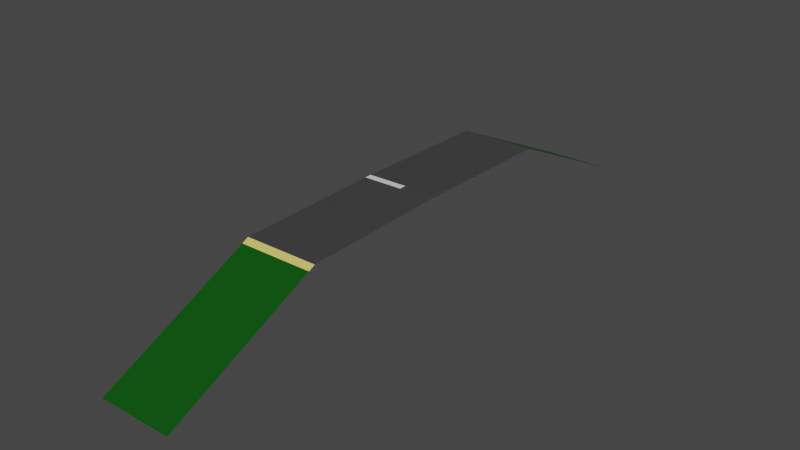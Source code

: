 # Source: Road.blend  (saved by Blender 2.82.7; exported with 4.5.12 LTS)
import bpy
from mathutils import Matrix  # noqa: F401  (used for matrix-valued properties, if any)

bpy.ops.wm.read_factory_settings(use_empty=True)
scene = bpy.context.scene
scene.name = 'Scene'

# ---- collections
col_collection = bpy.data.collections.new('Collection'); scene.collection.children.link(col_collection)

# ---- materials (node trees are filled in below, after node groups)
mat_whitesripe = bpy.data.materials.new('WhiteSripe')
mat_whitesripe.use_transparent_shadow = False
mat_asphalt = bpy.data.materials.new('Asphalt')
mat_asphalt.use_transparent_shadow = False
mat_gravel = bpy.data.materials.new('Gravel')
mat_gravel.use_transparent_shadow = False
mat_grass = bpy.data.materials.new('Grass')
mat_grass.use_transparent_shadow = False

# ---- material node trees
mat_whitesripe.use_nodes = True; mat_whitesripe.node_tree.nodes.clear()
_N = mat_whitesripe.node_tree.nodes; _L = mat_whitesripe.node_tree.links
n0 = _N.new('ShaderNodeOutputMaterial'); n0.name = 'Material Output'; n0.location = (300, 300)
n1 = _N.new('ShaderNodeBsdfPrincipled'); n1.name = 'Principled BSDF'; n1.location = (10, 300)
n1.distribution = 'GGX'
n1.subsurface_method = 'BURLEY'
n1.inputs[3].default_value = 1.45
n1.inputs[27].default_value = (0.0, 0.0, 0.0, 1.0)
n1.inputs[28].default_value = 1.0
_L.new(n1.outputs[0], n0.inputs[0])
n0.is_active_output = True
mat_asphalt.use_nodes = True; mat_asphalt.node_tree.nodes.clear()
_N = mat_asphalt.node_tree.nodes; _L = mat_asphalt.node_tree.links
n0 = _N.new('ShaderNodeOutputMaterial'); n0.name = 'Material Output'; n0.location = (300, 300)
n1 = _N.new('ShaderNodeBsdfPrincipled'); n1.name = 'Principled BSDF'; n1.location = (10, 300)
n1.distribution = 'GGX'
n1.subsurface_method = 'BURLEY'
n1.inputs[0].default_value = (0.05222, 0.05222, 0.05222, 1.0)
n1.inputs[3].default_value = 1.45
n1.inputs[27].default_value = (0.0, 0.0, 0.0, 1.0)
n1.inputs[28].default_value = 1.0
_L.new(n1.outputs[0], n0.inputs[0])
n0.is_active_output = True
mat_gravel.use_nodes = True; mat_gravel.node_tree.nodes.clear()
_N = mat_gravel.node_tree.nodes; _L = mat_gravel.node_tree.links
n0 = _N.new('ShaderNodeOutputMaterial'); n0.name = 'Material Output'; n0.location = (300, 300)
n1 = _N.new('ShaderNodeBsdfPrincipled'); n1.name = 'Principled BSDF'; n1.location = (10, 300)
n1.distribution = 'GGX'
n1.subsurface_method = 'BURLEY'
n1.inputs[0].default_value = (0.8, 0.6726, 0.1643, 1.0)
n1.inputs[3].default_value = 1.45
n1.inputs[27].default_value = (0.0, 0.0, 0.0, 1.0)
n1.inputs[28].default_value = 1.0
_L.new(n1.outputs[0], n0.inputs[0])
n0.is_active_output = True
mat_grass.use_nodes = True; mat_grass.node_tree.nodes.clear()
_N = mat_grass.node_tree.nodes; _L = mat_grass.node_tree.links
n0 = _N.new('ShaderNodeOutputMaterial'); n0.name = 'Material Output'; n0.location = (300, 300)
n1 = _N.new('ShaderNodeBsdfPrincipled'); n1.name = 'Principled BSDF'; n1.location = (10, 300)
n1.distribution = 'GGX'
n1.subsurface_method = 'BURLEY'
n1.inputs[0].default_value = (0.0, 0.08001, 0.00121, 1.0)
n1.inputs[3].default_value = 1.45
n1.inputs[27].default_value = (0.0, 0.0, 0.0, 1.0)
n1.inputs[28].default_value = 1.0
_L.new(n1.outputs[0], n0.inputs[0])
n0.is_active_output = True

# ---- world
world_world = bpy.data.worlds.new('World'); scene.world = world_world
world_world.use_nodes = True; world_world.node_tree.nodes.clear()
_N = world_world.node_tree.nodes; _L = world_world.node_tree.links
n0 = _N.new('ShaderNodeOutputWorld'); n0.name = 'World Output'; n0.location = (300, 300)
n1 = _N.new('ShaderNodeBackground'); n1.name = 'Background'; n1.location = (10, 300)
n1.inputs[0].default_value = (0.05088, 0.05088, 0.05088, 1.0)
_L.new(n1.outputs[0], n0.inputs[0])
n0.is_active_output = True
world_world.color = (0.05088, 0.05088, 0.05088)
world_world.use_sun_shadow = False
world_world.sun_shadow_jitter_overblur = 0.0

# ---- meshes
me_plane = bpy.data.meshes.new('Plane')
me_plane.from_pydata([(1.0, -4.5, 0.0), (-1.272, 0.0, 0.04244), (1.0, 0.0, 0.07213), (1.0, -4.695, -0.09807), (-1.272, -9.206, -2.264), (1.0, -9.206, -2.234), (-1.272, -0.1053, 0.04075), (1.0, -0.1053, 0.07044), (-1.272, -4.5, -0.02969), (-0.04034, 0.0, 0.07213), (-1.272, -4.695, -0.1278), (-0.04034, -0.1053, 0.07044)], [], [(11, 7, 2, 9), (8, 0, 7, 11), (8, 11, 6), (3, 10, 4, 5), (0, 8, 10, 3), (6, 11, 9, 1)])
me_plane.polygons.foreach_set('material_index', [1, 1, 1, 3, 2, 0])
_uv = me_plane.uv_layers.new(name='UVMap')
_uv.uv.foreach_set('vector', [0.2312, 0.02346, 7.105e-05, 0.02346, 7.104e-05, 7.104e-05, 0.2312, 7.106e-05, 0.5049, 0.9999, 7.131e-05, 0.9999, 7.105e-05, 0.02346, 0.2312, 0.02346, 0.5049, 0.9999, 0.2312, 0.02346, 0.5049, 0.02346, 0.9999, 6.767e-05, 0.9999, 0.4552, 6.765e-05, 0.4552, 6.746e-05, 6.746e-05, 3.096e-05, 3.151e-05, 1.0, 3.096e-05, 1.0, 0.09592, 3.11e-05, 0.09592, 2.933e-05, 2.923e-05, 1.0, 2.971e-05, 1.0, 0.0855, 2.923e-05, 0.0855])
me_plane.materials.append(mat_whitesripe)
me_plane.materials.append(mat_asphalt)
me_plane.materials.append(mat_gravel)
me_plane.materials.append(mat_grass)
me_plane.use_remesh_fix_poles = True
me_plane.use_remesh_preserve_attributes = False
me_plane.use_mirror_vertex_groups = False
me_plane.update()

# ---- objects
ob_plane = bpy.data.objects.new('Plane', me_plane)

# ---- transforms, parenting, visibility, modifiers, constraints
ob_plane.location = (0.0, 0.0, 0.0)
ob_plane.lineart.crease_threshold = 0.0
_m = ob_plane.modifiers.new('Mirror', 'MIRROR')
_m.use_axis = (False, True, False)
_m.use_clip = True

# ---- collection membership
col_collection.objects.link(ob_plane)

# ---- scene / render settings (as saved in the file)
scene.frame_start = 1; scene.frame_end = 250; scene.frame_set(1)
scene.render.engine = 'BLENDER_EEVEE_NEXT'
scene.cycles.use_denoising = False
scene.cycles.samples = 128
scene.cycles.sampling_pattern = 'TABULATED_SOBOL'
scene.cycles.use_adaptive_sampling = False
scene.cycles.use_light_tree = False
scene.view_settings.view_transform = 'Filmic'
bpy.context.view_layer.update()

# ---- added for rendering (the .blend has no active camera and no usable light): camera, sun
cam_auto = bpy.data.cameras.new('AutoCamera')
cam_auto.lens = 50.0
cam_auto.sensor_width = 36.0
cam_auto.clip_end = 1000.0
ob_auto_camera = bpy.data.objects.new('AutoCamera', cam_auto)
scene.collection.objects.link(ob_auto_camera)
ob_auto_camera.location = (17.1631, -20.7591, 12.7435)
ob_auto_camera.rotation_euler = (1.09748, -7.21219e-08, 0.694738)
scene.camera = ob_auto_camera
light_auto_sun = bpy.data.lights.new('AutoSun', 'SUN')
light_auto_sun.energy = 3.0
light_auto_sun.angle = 0.0523599
ob_auto_sun = bpy.data.objects.new('AutoSun', light_auto_sun)
scene.collection.objects.link(ob_auto_sun)
ob_auto_sun.rotation_euler = (0.872665, 0.174533, 0.523599)
bpy.context.view_layer.update()
